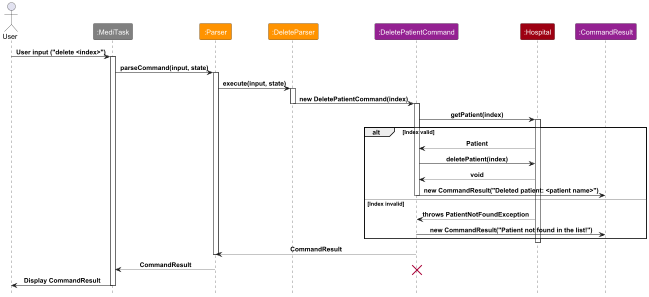

The diagram above was rendered by PlantUML. Its source (embedded in the PNG):
@startuml

!include style.puml
skinparam ArrowFormatStyle plain

actor User
participant ":MediTask" as MediTask MAIN_COLOR
participant ":Parser" as Parser PARSER_COLOR
participant ":DeleteParser" as DeleteParser PARSER_COLOR
participant ":DeletePatientCommand" as DeletePatientCommand COMMAND_COLOR
participant ":Hospital" as Hospital DATA_COLOR
participant ":CommandResult" as CommandResult COMMAND_COLOR
scale 0.5

User -> MediTask : User input ("delete <index>")
activate MediTask

MediTask -> Parser : parseCommand(input, state)
activate Parser

Parser -> DeleteParser : execute(input, state)
activate DeleteParser

DeleteParser -> DeletePatientCommand : new DeletePatientCommand(index)
deactivate DeleteParser
activate DeletePatientCommand

DeletePatientCommand -> Hospital : getPatient(index)
activate Hospital

alt Index valid
    Hospital --> DeletePatientCommand : Patient
    DeletePatientCommand -> Hospital : deletePatient(index)
    Hospital --> DeletePatientCommand : void

    DeletePatientCommand -> CommandResult : new CommandResult("Deleted patient: <patient name>")
    deactivate DeletePatientCommand
else Index invalid
    Hospital --> DeletePatientCommand : throws PatientNotFoundException
    DeletePatientCommand -> CommandResult : new CommandResult("Patient not found in the list!")
    deactivate DeletePatientCommand
end

deactivate Hospital

Parser <-- DeletePatientCommand : CommandResult
deactivate Parser

MediTask <-- Parser : CommandResult
destroy DeletePatientCommand
MediTask -> User : Display CommandResult

deactivate MediTask

@enduml